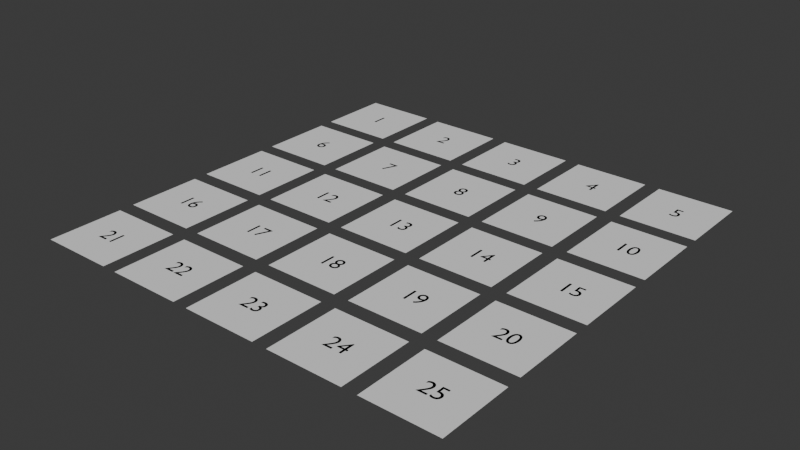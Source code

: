 # Source: MOPA_Test_Grid.blend  (saved by Blender 4.5.90; exported with 4.5.12 LTS)
import bpy
from mathutils import Matrix  # noqa: F401  (used for matrix-valued properties, if any)

bpy.ops.wm.read_factory_settings(use_empty=True)
scene = bpy.context.scene
scene.name = 'Scene'

# ---- collections
col_collection = bpy.data.collections.new('Collection'); scene.collection.children.link(col_collection)
col_mopa_test_grid = bpy.data.collections.new('MOPA_Test_Grid'); scene.collection.children.link(col_mopa_test_grid)

# ---- world
world_world = bpy.data.worlds.new('World'); scene.world = world_world
world_world.use_nodes = True; world_world.node_tree.nodes.clear()
_N = world_world.node_tree.nodes; _L = world_world.node_tree.links
n0 = _N.new('ShaderNodeOutputWorld'); n0.name = 'World Output'; n0.location = (200, 100)
n1 = _N.new('ShaderNodeBackground'); n1.name = 'Background'; n1.location = (-200, 100)
n1.inputs[0].default_value = (0.05088, 0.05088, 0.05088, 1.0)
_L.new(n1.outputs[0], n0.inputs[0])
n0.is_active_output = True
world_world.color = (0.05088, 0.05088, 0.05088)
world_world.sun_shadow_jitter_overblur = 0.0

# ---- meshes
me_plane = bpy.data.meshes.new('Plane')
me_plane.from_pydata([(-5.0, -5.0, 0.0), (5.0, -5.0, 0.0), (-5.0, 5.0, 0.0), (5.0, 5.0, 0.0)], [], [(0, 1, 3, 2)])
_uv = me_plane.uv_layers.new(name='UVMap')
_uv.uv.foreach_set('vector', [0.0, 0.0, 1.0, 0.0, 1.0, 1.0, 0.0, 1.0])
me_plane.update()
me_plane_001 = bpy.data.meshes.new('Plane.001')
me_plane_001.from_pydata([(-5.0, -5.0, 0.0), (5.0, -5.0, 0.0), (-5.0, 5.0, 0.0), (5.0, 5.0, 0.0)], [], [(0, 1, 3, 2)])
_uv = me_plane_001.uv_layers.new(name='UVMap')
_uv.uv.foreach_set('vector', [0.0, 0.0, 1.0, 0.0, 1.0, 1.0, 0.0, 1.0])
me_plane_001.update()
me_plane_002 = bpy.data.meshes.new('Plane.002')
me_plane_002.from_pydata([(-5.0, -5.0, 0.0), (5.0, -5.0, 0.0), (-5.0, 5.0, 0.0), (5.0, 5.0, 0.0)], [], [(0, 1, 3, 2)])
_uv = me_plane_002.uv_layers.new(name='UVMap')
_uv.uv.foreach_set('vector', [0.0, 0.0, 1.0, 0.0, 1.0, 1.0, 0.0, 1.0])
me_plane_002.update()
me_plane_003 = bpy.data.meshes.new('Plane.003')
me_plane_003.from_pydata([(-5.0, -5.0, 0.0), (5.0, -5.0, 0.0), (-5.0, 5.0, 0.0), (5.0, 5.0, 0.0)], [], [(0, 1, 3, 2)])
_uv = me_plane_003.uv_layers.new(name='UVMap')
_uv.uv.foreach_set('vector', [0.0, 0.0, 1.0, 0.0, 1.0, 1.0, 0.0, 1.0])
me_plane_003.update()
me_plane_004 = bpy.data.meshes.new('Plane.004')
me_plane_004.from_pydata([(-5.0, -5.0, 0.0), (5.0, -5.0, 0.0), (-5.0, 5.0, 0.0), (5.0, 5.0, 0.0)], [], [(0, 1, 3, 2)])
_uv = me_plane_004.uv_layers.new(name='UVMap')
_uv.uv.foreach_set('vector', [0.0, 0.0, 1.0, 0.0, 1.0, 1.0, 0.0, 1.0])
me_plane_004.update()
me_plane_005 = bpy.data.meshes.new('Plane.005')
me_plane_005.from_pydata([(-5.0, -5.0, 0.0), (5.0, -5.0, 0.0), (-5.0, 5.0, 0.0), (5.0, 5.0, 0.0)], [], [(0, 1, 3, 2)])
_uv = me_plane_005.uv_layers.new(name='UVMap')
_uv.uv.foreach_set('vector', [0.0, 0.0, 1.0, 0.0, 1.0, 1.0, 0.0, 1.0])
me_plane_005.update()
me_plane_006 = bpy.data.meshes.new('Plane.006')
me_plane_006.from_pydata([(-5.0, -5.0, 0.0), (5.0, -5.0, 0.0), (-5.0, 5.0, 0.0), (5.0, 5.0, 0.0)], [], [(0, 1, 3, 2)])
_uv = me_plane_006.uv_layers.new(name='UVMap')
_uv.uv.foreach_set('vector', [0.0, 0.0, 1.0, 0.0, 1.0, 1.0, 0.0, 1.0])
me_plane_006.update()
me_plane_007 = bpy.data.meshes.new('Plane.007')
me_plane_007.from_pydata([(-5.0, -5.0, 0.0), (5.0, -5.0, 0.0), (-5.0, 5.0, 0.0), (5.0, 5.0, 0.0)], [], [(0, 1, 3, 2)])
_uv = me_plane_007.uv_layers.new(name='UVMap')
_uv.uv.foreach_set('vector', [0.0, 0.0, 1.0, 0.0, 1.0, 1.0, 0.0, 1.0])
me_plane_007.update()
me_plane_008 = bpy.data.meshes.new('Plane.008')
me_plane_008.from_pydata([(-5.0, -5.0, 0.0), (5.0, -5.0, 0.0), (-5.0, 5.0, 0.0), (5.0, 5.0, 0.0)], [], [(0, 1, 3, 2)])
_uv = me_plane_008.uv_layers.new(name='UVMap')
_uv.uv.foreach_set('vector', [0.0, 0.0, 1.0, 0.0, 1.0, 1.0, 0.0, 1.0])
me_plane_008.update()
me_plane_009 = bpy.data.meshes.new('Plane.009')
me_plane_009.from_pydata([(-5.0, -5.0, 0.0), (5.0, -5.0, 0.0), (-5.0, 5.0, 0.0), (5.0, 5.0, 0.0)], [], [(0, 1, 3, 2)])
_uv = me_plane_009.uv_layers.new(name='UVMap')
_uv.uv.foreach_set('vector', [0.0, 0.0, 1.0, 0.0, 1.0, 1.0, 0.0, 1.0])
me_plane_009.update()
me_plane_010 = bpy.data.meshes.new('Plane.010')
me_plane_010.from_pydata([(-5.0, -5.0, 0.0), (5.0, -5.0, 0.0), (-5.0, 5.0, 0.0), (5.0, 5.0, 0.0)], [], [(0, 1, 3, 2)])
_uv = me_plane_010.uv_layers.new(name='UVMap')
_uv.uv.foreach_set('vector', [0.0, 0.0, 1.0, 0.0, 1.0, 1.0, 0.0, 1.0])
me_plane_010.update()
me_plane_011 = bpy.data.meshes.new('Plane.011')
me_plane_011.from_pydata([(-5.0, -5.0, 0.0), (5.0, -5.0, 0.0), (-5.0, 5.0, 0.0), (5.0, 5.0, 0.0)], [], [(0, 1, 3, 2)])
_uv = me_plane_011.uv_layers.new(name='UVMap')
_uv.uv.foreach_set('vector', [0.0, 0.0, 1.0, 0.0, 1.0, 1.0, 0.0, 1.0])
me_plane_011.update()
me_plane_012 = bpy.data.meshes.new('Plane.012')
me_plane_012.from_pydata([(-5.0, -5.0, 0.0), (5.0, -5.0, 0.0), (-5.0, 5.0, 0.0), (5.0, 5.0, 0.0)], [], [(0, 1, 3, 2)])
_uv = me_plane_012.uv_layers.new(name='UVMap')
_uv.uv.foreach_set('vector', [0.0, 0.0, 1.0, 0.0, 1.0, 1.0, 0.0, 1.0])
me_plane_012.update()
me_plane_013 = bpy.data.meshes.new('Plane.013')
me_plane_013.from_pydata([(-5.0, -5.0, 0.0), (5.0, -5.0, 0.0), (-5.0, 5.0, 0.0), (5.0, 5.0, 0.0)], [], [(0, 1, 3, 2)])
_uv = me_plane_013.uv_layers.new(name='UVMap')
_uv.uv.foreach_set('vector', [0.0, 0.0, 1.0, 0.0, 1.0, 1.0, 0.0, 1.0])
me_plane_013.update()
me_plane_014 = bpy.data.meshes.new('Plane.014')
me_plane_014.from_pydata([(-5.0, -5.0, 0.0), (5.0, -5.0, 0.0), (-5.0, 5.0, 0.0), (5.0, 5.0, 0.0)], [], [(0, 1, 3, 2)])
_uv = me_plane_014.uv_layers.new(name='UVMap')
_uv.uv.foreach_set('vector', [0.0, 0.0, 1.0, 0.0, 1.0, 1.0, 0.0, 1.0])
me_plane_014.update()
me_plane_015 = bpy.data.meshes.new('Plane.015')
me_plane_015.from_pydata([(-5.0, -5.0, 0.0), (5.0, -5.0, 0.0), (-5.0, 5.0, 0.0), (5.0, 5.0, 0.0)], [], [(0, 1, 3, 2)])
_uv = me_plane_015.uv_layers.new(name='UVMap')
_uv.uv.foreach_set('vector', [0.0, 0.0, 1.0, 0.0, 1.0, 1.0, 0.0, 1.0])
me_plane_015.update()
me_plane_016 = bpy.data.meshes.new('Plane.016')
me_plane_016.from_pydata([(-5.0, -5.0, 0.0), (5.0, -5.0, 0.0), (-5.0, 5.0, 0.0), (5.0, 5.0, 0.0)], [], [(0, 1, 3, 2)])
_uv = me_plane_016.uv_layers.new(name='UVMap')
_uv.uv.foreach_set('vector', [0.0, 0.0, 1.0, 0.0, 1.0, 1.0, 0.0, 1.0])
me_plane_016.update()
me_plane_017 = bpy.data.meshes.new('Plane.017')
me_plane_017.from_pydata([(-5.0, -5.0, 0.0), (5.0, -5.0, 0.0), (-5.0, 5.0, 0.0), (5.0, 5.0, 0.0)], [], [(0, 1, 3, 2)])
_uv = me_plane_017.uv_layers.new(name='UVMap')
_uv.uv.foreach_set('vector', [0.0, 0.0, 1.0, 0.0, 1.0, 1.0, 0.0, 1.0])
me_plane_017.update()
me_plane_018 = bpy.data.meshes.new('Plane.018')
me_plane_018.from_pydata([(-5.0, -5.0, 0.0), (5.0, -5.0, 0.0), (-5.0, 5.0, 0.0), (5.0, 5.0, 0.0)], [], [(0, 1, 3, 2)])
_uv = me_plane_018.uv_layers.new(name='UVMap')
_uv.uv.foreach_set('vector', [0.0, 0.0, 1.0, 0.0, 1.0, 1.0, 0.0, 1.0])
me_plane_018.update()
me_plane_019 = bpy.data.meshes.new('Plane.019')
me_plane_019.from_pydata([(-5.0, -5.0, 0.0), (5.0, -5.0, 0.0), (-5.0, 5.0, 0.0), (5.0, 5.0, 0.0)], [], [(0, 1, 3, 2)])
_uv = me_plane_019.uv_layers.new(name='UVMap')
_uv.uv.foreach_set('vector', [0.0, 0.0, 1.0, 0.0, 1.0, 1.0, 0.0, 1.0])
me_plane_019.update()
me_plane_020 = bpy.data.meshes.new('Plane.020')
me_plane_020.from_pydata([(-5.0, -5.0, 0.0), (5.0, -5.0, 0.0), (-5.0, 5.0, 0.0), (5.0, 5.0, 0.0)], [], [(0, 1, 3, 2)])
_uv = me_plane_020.uv_layers.new(name='UVMap')
_uv.uv.foreach_set('vector', [0.0, 0.0, 1.0, 0.0, 1.0, 1.0, 0.0, 1.0])
me_plane_020.update()
me_plane_021 = bpy.data.meshes.new('Plane.021')
me_plane_021.from_pydata([(-5.0, -5.0, 0.0), (5.0, -5.0, 0.0), (-5.0, 5.0, 0.0), (5.0, 5.0, 0.0)], [], [(0, 1, 3, 2)])
_uv = me_plane_021.uv_layers.new(name='UVMap')
_uv.uv.foreach_set('vector', [0.0, 0.0, 1.0, 0.0, 1.0, 1.0, 0.0, 1.0])
me_plane_021.update()
me_plane_022 = bpy.data.meshes.new('Plane.022')
me_plane_022.from_pydata([(-5.0, -5.0, 0.0), (5.0, -5.0, 0.0), (-5.0, 5.0, 0.0), (5.0, 5.0, 0.0)], [], [(0, 1, 3, 2)])
_uv = me_plane_022.uv_layers.new(name='UVMap')
_uv.uv.foreach_set('vector', [0.0, 0.0, 1.0, 0.0, 1.0, 1.0, 0.0, 1.0])
me_plane_022.update()
me_plane_023 = bpy.data.meshes.new('Plane.023')
me_plane_023.from_pydata([(-5.0, -5.0, 0.0), (5.0, -5.0, 0.0), (-5.0, 5.0, 0.0), (5.0, 5.0, 0.0)], [], [(0, 1, 3, 2)])
_uv = me_plane_023.uv_layers.new(name='UVMap')
_uv.uv.foreach_set('vector', [0.0, 0.0, 1.0, 0.0, 1.0, 1.0, 0.0, 1.0])
me_plane_023.update()
me_plane_024 = bpy.data.meshes.new('Plane.024')
me_plane_024.from_pydata([(-5.0, -5.0, 0.0), (5.0, -5.0, 0.0), (-5.0, 5.0, 0.0), (5.0, 5.0, 0.0)], [], [(0, 1, 3, 2)])
_uv = me_plane_024.uv_layers.new(name='UVMap')
_uv.uv.foreach_set('vector', [0.0, 0.0, 1.0, 0.0, 1.0, 1.0, 0.0, 1.0])
me_plane_024.update()

# ---- curves / text
txt_text = bpy.data.curves.new('Text', 'FONT')
txt_text.dimensions = '2D'
txt_text.body = '1'
txt_text.align_x = 'CENTER'
txt_text.align_y = 'CENTER'
txt_text.size = 3.0
txt_text_001 = bpy.data.curves.new('Text.001', 'FONT')
txt_text_001.dimensions = '2D'
txt_text_001.body = '2'
txt_text_001.align_x = 'CENTER'
txt_text_001.align_y = 'CENTER'
txt_text_001.size = 3.0
txt_text_002 = bpy.data.curves.new('Text.002', 'FONT')
txt_text_002.dimensions = '2D'
txt_text_002.body = '3'
txt_text_002.align_x = 'CENTER'
txt_text_002.align_y = 'CENTER'
txt_text_002.size = 3.0
txt_text_003 = bpy.data.curves.new('Text.003', 'FONT')
txt_text_003.dimensions = '2D'
txt_text_003.body = '4'
txt_text_003.align_x = 'CENTER'
txt_text_003.align_y = 'CENTER'
txt_text_003.size = 3.0
txt_text_004 = bpy.data.curves.new('Text.004', 'FONT')
txt_text_004.dimensions = '2D'
txt_text_004.body = '5'
txt_text_004.align_x = 'CENTER'
txt_text_004.align_y = 'CENTER'
txt_text_004.size = 3.0
txt_text_005 = bpy.data.curves.new('Text.005', 'FONT')
txt_text_005.dimensions = '2D'
txt_text_005.body = '6'
txt_text_005.align_x = 'CENTER'
txt_text_005.align_y = 'CENTER'
txt_text_005.size = 3.0
txt_text_006 = bpy.data.curves.new('Text.006', 'FONT')
txt_text_006.dimensions = '2D'
txt_text_006.body = '7'
txt_text_006.align_x = 'CENTER'
txt_text_006.align_y = 'CENTER'
txt_text_006.size = 3.0
txt_text_007 = bpy.data.curves.new('Text.007', 'FONT')
txt_text_007.dimensions = '2D'
txt_text_007.body = '8'
txt_text_007.align_x = 'CENTER'
txt_text_007.align_y = 'CENTER'
txt_text_007.size = 3.0
txt_text_008 = bpy.data.curves.new('Text.008', 'FONT')
txt_text_008.dimensions = '2D'
txt_text_008.body = '9'
txt_text_008.align_x = 'CENTER'
txt_text_008.align_y = 'CENTER'
txt_text_008.size = 3.0
txt_text_009 = bpy.data.curves.new('Text.009', 'FONT')
txt_text_009.dimensions = '2D'
txt_text_009.body = '10'
txt_text_009.align_x = 'CENTER'
txt_text_009.align_y = 'CENTER'
txt_text_009.size = 3.0
txt_text_010 = bpy.data.curves.new('Text.010', 'FONT')
txt_text_010.dimensions = '2D'
txt_text_010.body = '11'
txt_text_010.align_x = 'CENTER'
txt_text_010.align_y = 'CENTER'
txt_text_010.size = 3.0
txt_text_011 = bpy.data.curves.new('Text.011', 'FONT')
txt_text_011.dimensions = '2D'
txt_text_011.body = '12'
txt_text_011.align_x = 'CENTER'
txt_text_011.align_y = 'CENTER'
txt_text_011.size = 3.0
txt_text_012 = bpy.data.curves.new('Text.012', 'FONT')
txt_text_012.dimensions = '2D'
txt_text_012.body = '13'
txt_text_012.align_x = 'CENTER'
txt_text_012.align_y = 'CENTER'
txt_text_012.size = 3.0
txt_text_013 = bpy.data.curves.new('Text.013', 'FONT')
txt_text_013.dimensions = '2D'
txt_text_013.body = '14'
txt_text_013.align_x = 'CENTER'
txt_text_013.align_y = 'CENTER'
txt_text_013.size = 3.0
txt_text_014 = bpy.data.curves.new('Text.014', 'FONT')
txt_text_014.dimensions = '2D'
txt_text_014.body = '15'
txt_text_014.align_x = 'CENTER'
txt_text_014.align_y = 'CENTER'
txt_text_014.size = 3.0
txt_text_015 = bpy.data.curves.new('Text.015', 'FONT')
txt_text_015.dimensions = '2D'
txt_text_015.body = '16'
txt_text_015.align_x = 'CENTER'
txt_text_015.align_y = 'CENTER'
txt_text_015.size = 3.0
txt_text_016 = bpy.data.curves.new('Text.016', 'FONT')
txt_text_016.dimensions = '2D'
txt_text_016.body = '17'
txt_text_016.align_x = 'CENTER'
txt_text_016.align_y = 'CENTER'
txt_text_016.size = 3.0
txt_text_017 = bpy.data.curves.new('Text.017', 'FONT')
txt_text_017.dimensions = '2D'
txt_text_017.body = '18'
txt_text_017.align_x = 'CENTER'
txt_text_017.align_y = 'CENTER'
txt_text_017.size = 3.0
txt_text_018 = bpy.data.curves.new('Text.018', 'FONT')
txt_text_018.dimensions = '2D'
txt_text_018.body = '19'
txt_text_018.align_x = 'CENTER'
txt_text_018.align_y = 'CENTER'
txt_text_018.size = 3.0
txt_text_019 = bpy.data.curves.new('Text.019', 'FONT')
txt_text_019.dimensions = '2D'
txt_text_019.body = '20'
txt_text_019.align_x = 'CENTER'
txt_text_019.align_y = 'CENTER'
txt_text_019.size = 3.0
txt_text_020 = bpy.data.curves.new('Text.020', 'FONT')
txt_text_020.dimensions = '2D'
txt_text_020.body = '21'
txt_text_020.align_x = 'CENTER'
txt_text_020.align_y = 'CENTER'
txt_text_020.size = 3.0
txt_text_021 = bpy.data.curves.new('Text.021', 'FONT')
txt_text_021.dimensions = '2D'
txt_text_021.body = '22'
txt_text_021.align_x = 'CENTER'
txt_text_021.align_y = 'CENTER'
txt_text_021.size = 3.0
txt_text_022 = bpy.data.curves.new('Text.022', 'FONT')
txt_text_022.dimensions = '2D'
txt_text_022.body = '23'
txt_text_022.align_x = 'CENTER'
txt_text_022.align_y = 'CENTER'
txt_text_022.size = 3.0
txt_text_023 = bpy.data.curves.new('Text.023', 'FONT')
txt_text_023.dimensions = '2D'
txt_text_023.body = '24'
txt_text_023.align_x = 'CENTER'
txt_text_023.align_y = 'CENTER'
txt_text_023.size = 3.0
txt_text_024 = bpy.data.curves.new('Text.024', 'FONT')
txt_text_024.dimensions = '2D'
txt_text_024.body = '25'
txt_text_024.align_x = 'CENTER'
txt_text_024.align_y = 'CENTER'
txt_text_024.size = 3.0

# ---- objects
ob_square_001_p20w_s50mms = bpy.data.objects.new('Square_001_P20W_S50mms', me_plane)
ob_label_001 = bpy.data.objects.new('Label_001', txt_text)
ob_square_002_p35w_s50mms = bpy.data.objects.new('Square_002_P35W_S50mms', me_plane_001)
ob_label_002 = bpy.data.objects.new('Label_002', txt_text_001)
ob_square_003_p50w_s50mms = bpy.data.objects.new('Square_003_P50W_S50mms', me_plane_002)
ob_label_003 = bpy.data.objects.new('Label_003', txt_text_002)
ob_square_004_p65w_s50mms = bpy.data.objects.new('Square_004_P65W_S50mms', me_plane_003)
ob_label_004 = bpy.data.objects.new('Label_004', txt_text_003)
ob_square_005_p80w_s50mms = bpy.data.objects.new('Square_005_P80W_S50mms', me_plane_004)
ob_label_005 = bpy.data.objects.new('Label_005', txt_text_004)
ob_square_006_p20w_s87mms = bpy.data.objects.new('Square_006_P20W_S87mms', me_plane_005)
ob_label_006 = bpy.data.objects.new('Label_006', txt_text_005)
ob_square_007_p35w_s87mms = bpy.data.objects.new('Square_007_P35W_S87mms', me_plane_006)
ob_label_007 = bpy.data.objects.new('Label_007', txt_text_006)
ob_square_008_p50w_s87mms = bpy.data.objects.new('Square_008_P50W_S87mms', me_plane_007)
ob_label_008 = bpy.data.objects.new('Label_008', txt_text_007)
ob_square_009_p65w_s87mms = bpy.data.objects.new('Square_009_P65W_S87mms', me_plane_008)
ob_label_009 = bpy.data.objects.new('Label_009', txt_text_008)
ob_square_010_p80w_s87mms = bpy.data.objects.new('Square_010_P80W_S87mms', me_plane_009)
ob_label_010 = bpy.data.objects.new('Label_010', txt_text_009)
ob_square_011_p20w_s125mms = bpy.data.objects.new('Square_011_P20W_S125mms', me_plane_010)
ob_label_011 = bpy.data.objects.new('Label_011', txt_text_010)
ob_square_012_p35w_s125mms = bpy.data.objects.new('Square_012_P35W_S125mms', me_plane_011)
ob_label_012 = bpy.data.objects.new('Label_012', txt_text_011)
ob_square_013_p50w_s125mms = bpy.data.objects.new('Square_013_P50W_S125mms', me_plane_012)
ob_label_013 = bpy.data.objects.new('Label_013', txt_text_012)
ob_square_014_p65w_s125mms = bpy.data.objects.new('Square_014_P65W_S125mms', me_plane_013)
ob_label_014 = bpy.data.objects.new('Label_014', txt_text_013)
ob_square_015_p80w_s125mms = bpy.data.objects.new('Square_015_P80W_S125mms', me_plane_014)
ob_label_015 = bpy.data.objects.new('Label_015', txt_text_014)
ob_square_016_p20w_s162mms = bpy.data.objects.new('Square_016_P20W_S162mms', me_plane_015)
ob_label_016 = bpy.data.objects.new('Label_016', txt_text_015)
ob_square_017_p35w_s162mms = bpy.data.objects.new('Square_017_P35W_S162mms', me_plane_016)
ob_label_017 = bpy.data.objects.new('Label_017', txt_text_016)
ob_square_018_p50w_s162mms = bpy.data.objects.new('Square_018_P50W_S162mms', me_plane_017)
ob_label_018 = bpy.data.objects.new('Label_018', txt_text_017)
ob_square_019_p65w_s162mms = bpy.data.objects.new('Square_019_P65W_S162mms', me_plane_018)
ob_label_019 = bpy.data.objects.new('Label_019', txt_text_018)
ob_square_020_p80w_s162mms = bpy.data.objects.new('Square_020_P80W_S162mms', me_plane_019)
ob_label_020 = bpy.data.objects.new('Label_020', txt_text_019)
ob_square_021_p20w_s200mms = bpy.data.objects.new('Square_021_P20W_S200mms', me_plane_020)
ob_label_021 = bpy.data.objects.new('Label_021', txt_text_020)
ob_square_022_p35w_s200mms = bpy.data.objects.new('Square_022_P35W_S200mms', me_plane_021)
ob_label_022 = bpy.data.objects.new('Label_022', txt_text_021)
ob_square_023_p50w_s200mms = bpy.data.objects.new('Square_023_P50W_S200mms', me_plane_022)
ob_label_023 = bpy.data.objects.new('Label_023', txt_text_022)
ob_square_024_p65w_s200mms = bpy.data.objects.new('Square_024_P65W_S200mms', me_plane_023)
ob_label_024 = bpy.data.objects.new('Label_024', txt_text_023)
ob_square_025_p80w_s200mms = bpy.data.objects.new('Square_025_P80W_S200mms', me_plane_024)
ob_label_025 = bpy.data.objects.new('Label_025', txt_text_024)

# ---- transforms, parenting, visibility, modifiers, constraints
ob_square_001_p20w_s50mms.location = (-24.0, 24.0, 0.0)
ob_label_001.location = (-24.0, 24.0, 0.0)
ob_square_002_p35w_s50mms.location = (-12.0, 24.0, 0.0)
ob_label_002.location = (-12.0, 24.0, 0.0)
ob_square_003_p50w_s50mms.location = (0.0, 24.0, 0.0)
ob_label_003.location = (0.0, 24.0, 0.0)
ob_square_004_p65w_s50mms.location = (12.0, 24.0, 0.0)
ob_label_004.location = (12.0, 24.0, 0.0)
ob_square_005_p80w_s50mms.location = (24.0, 24.0, 0.0)
ob_label_005.location = (24.0, 24.0, 0.0)
ob_square_006_p20w_s87mms.location = (-24.0, 12.0, 0.0)
ob_label_006.location = (-24.0, 12.0, 0.0)
ob_square_007_p35w_s87mms.location = (-12.0, 12.0, 0.0)
ob_label_007.location = (-12.0, 12.0, 0.0)
ob_square_008_p50w_s87mms.location = (0.0, 12.0, 0.0)
ob_label_008.location = (0.0, 12.0, 0.0)
ob_square_009_p65w_s87mms.location = (12.0, 12.0, 0.0)
ob_label_009.location = (12.0, 12.0, 0.0)
ob_square_010_p80w_s87mms.location = (24.0, 12.0, 0.0)
ob_label_010.location = (24.0, 12.0, 0.0)
ob_square_011_p20w_s125mms.location = (-24.0, 0.0, 0.0)
ob_label_011.location = (-24.0, 0.0, 0.0)
ob_square_012_p35w_s125mms.location = (-12.0, 0.0, 0.0)
ob_label_012.location = (-12.0, 0.0, 0.0)
ob_square_013_p50w_s125mms.location = (0.0, 0.0, 0.0)
ob_label_013.location = (0.0, 0.0, 0.0)
ob_square_014_p65w_s125mms.location = (12.0, 0.0, 0.0)
ob_label_014.location = (12.0, 0.0, 0.0)
ob_square_015_p80w_s125mms.location = (24.0, 0.0, 0.0)
ob_label_015.location = (24.0, 0.0, 0.0)
ob_square_016_p20w_s162mms.location = (-24.0, -12.0, 0.0)
ob_label_016.location = (-24.0, -12.0, 0.0)
ob_square_017_p35w_s162mms.location = (-12.0, -12.0, 0.0)
ob_label_017.location = (-12.0, -12.0, 0.0)
ob_square_018_p50w_s162mms.location = (0.0, -12.0, 0.0)
ob_label_018.location = (0.0, -12.0, 0.0)
ob_square_019_p65w_s162mms.location = (12.0, -12.0, 0.0)
ob_label_019.location = (12.0, -12.0, 0.0)
ob_square_020_p80w_s162mms.location = (24.0, -12.0, 0.0)
ob_label_020.location = (24.0, -12.0, 0.0)
ob_square_021_p20w_s200mms.location = (-24.0, -24.0, 0.0)
ob_label_021.location = (-24.0, -24.0, 0.0)
ob_square_022_p35w_s200mms.location = (-12.0, -24.0, 0.0)
ob_label_022.location = (-12.0, -24.0, 0.0)
ob_square_023_p50w_s200mms.location = (0.0, -24.0, 0.0)
ob_label_023.location = (0.0, -24.0, 0.0)
ob_square_024_p65w_s200mms.location = (12.0, -24.0, 0.0)
ob_label_024.location = (12.0, -24.0, 0.0)
ob_square_025_p80w_s200mms.location = (24.0, -24.0, 0.0)
ob_label_025.location = (24.0, -24.0, 0.0)

# ---- collection membership
col_collection.objects.link(ob_square_001_p20w_s50mms)
col_collection.objects.link(ob_label_001)
col_collection.objects.link(ob_square_002_p35w_s50mms)
col_collection.objects.link(ob_label_002)
col_collection.objects.link(ob_square_003_p50w_s50mms)
col_collection.objects.link(ob_label_003)
col_collection.objects.link(ob_square_004_p65w_s50mms)
col_collection.objects.link(ob_label_004)
col_collection.objects.link(ob_square_005_p80w_s50mms)
col_collection.objects.link(ob_label_005)
col_collection.objects.link(ob_square_006_p20w_s87mms)
col_collection.objects.link(ob_label_006)
col_collection.objects.link(ob_square_007_p35w_s87mms)
col_collection.objects.link(ob_label_007)
col_collection.objects.link(ob_square_008_p50w_s87mms)
col_collection.objects.link(ob_label_008)
col_collection.objects.link(ob_square_009_p65w_s87mms)
col_collection.objects.link(ob_label_009)
col_collection.objects.link(ob_square_010_p80w_s87mms)
col_collection.objects.link(ob_label_010)
col_collection.objects.link(ob_square_011_p20w_s125mms)
col_collection.objects.link(ob_label_011)
col_collection.objects.link(ob_square_012_p35w_s125mms)
col_collection.objects.link(ob_label_012)
col_collection.objects.link(ob_square_013_p50w_s125mms)
col_collection.objects.link(ob_label_013)
col_collection.objects.link(ob_square_014_p65w_s125mms)
col_collection.objects.link(ob_label_014)
col_collection.objects.link(ob_square_015_p80w_s125mms)
col_collection.objects.link(ob_label_015)
col_collection.objects.link(ob_square_016_p20w_s162mms)
col_collection.objects.link(ob_label_016)
col_collection.objects.link(ob_square_017_p35w_s162mms)
col_collection.objects.link(ob_label_017)
col_collection.objects.link(ob_square_018_p50w_s162mms)
col_collection.objects.link(ob_label_018)
col_collection.objects.link(ob_square_019_p65w_s162mms)
col_collection.objects.link(ob_label_019)
col_collection.objects.link(ob_square_020_p80w_s162mms)
col_collection.objects.link(ob_label_020)
col_collection.objects.link(ob_square_021_p20w_s200mms)
col_collection.objects.link(ob_label_021)
col_collection.objects.link(ob_square_022_p35w_s200mms)
col_collection.objects.link(ob_label_022)
col_collection.objects.link(ob_square_023_p50w_s200mms)
col_collection.objects.link(ob_label_023)
col_collection.objects.link(ob_square_024_p65w_s200mms)
col_collection.objects.link(ob_label_024)
col_collection.objects.link(ob_square_025_p80w_s200mms)
col_collection.objects.link(ob_label_025)

# ---- scene / render settings (as saved in the file)
scene.frame_start = 1; scene.frame_end = 250; scene.frame_set(1)
scene.render.engine = 'BLENDER_EEVEE_NEXT'
bpy.context.view_layer.update()

# ---- added for rendering (the .blend has no active camera and no usable light): camera, sun
cam_auto = bpy.data.cameras.new('AutoCamera')
cam_auto.lens = 50.0
cam_auto.sensor_width = 36.0
cam_auto.clip_end = 1331.88
ob_auto_camera = bpy.data.objects.new('AutoCamera', cam_auto)
scene.collection.objects.link(ob_auto_camera)
ob_auto_camera.location = (75.891, -91.0692, 60.7128)
ob_auto_camera.rotation_euler = (1.09748, -7.21219e-08, 0.694738)
scene.camera = ob_auto_camera
light_auto_sun = bpy.data.lights.new('AutoSun', 'SUN')
light_auto_sun.energy = 3.0
light_auto_sun.angle = 0.0523599
ob_auto_sun = bpy.data.objects.new('AutoSun', light_auto_sun)
scene.collection.objects.link(ob_auto_sun)
ob_auto_sun.rotation_euler = (0.872665, 0.174533, 0.523599)
bpy.context.view_layer.update()
